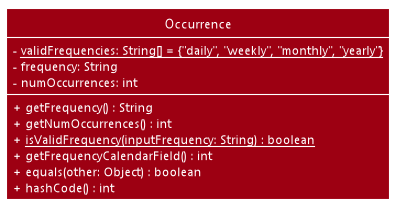

The diagram above was rendered by PlantUML. Its source (embedded in the PNG):
@startuml









skinparam BackgroundColor #FFFFFFF

skinparam Shadowing false

skinparam MinClassWidth 50
skinparam ParticipantPadding 10
skinparam DefaultTextAlignment center
skinparam packageStyle Rectangle

skinparam defaultFontName Segoe UI

skinparam Class {
    FontColor #FFFFFF
    BorderThickness 1
    BorderColor #FFFFFF
    StereotypeFontColor #FFFFFF
}

skinparam Actor {
    BorderColor #000000
    Color #000000
}

skinparam Sequence {
    MessageAlign center
    BoxFontSize 15
    BoxPadding 0
    BoxFontColor #FFFFFF
}

skinparam Participant {
    FontColor #FFFFFFF
    Padding 20
}


hide footbox
hide members
hide circle

skinparam arrowThickness 1.1
skinparam arrowColor #9D0012
skinparam classBackgroundColor #9D0012

Class Occurrence {
    <color:#white>- <u>validFrequencies: String[] = {"daily", "weekly", "monthly", "yearly"}</u>
    <color:#white>- frequency: String
    <color:#white>- numOccurrences: int

    <color:#white>+ getFrequency() : String
    <color:#white>+ getNumOccurrences() : int
    <color:#white>+ <u>isValidFrequency(inputFrequency: String) : boolean</u>
    <color:#white>+ getFrequencyCalendarField() : int
    <color:#white>+ equals(other: Object) : boolean
    <color:#white>+ hashCode() : int
}

show members
@enduml